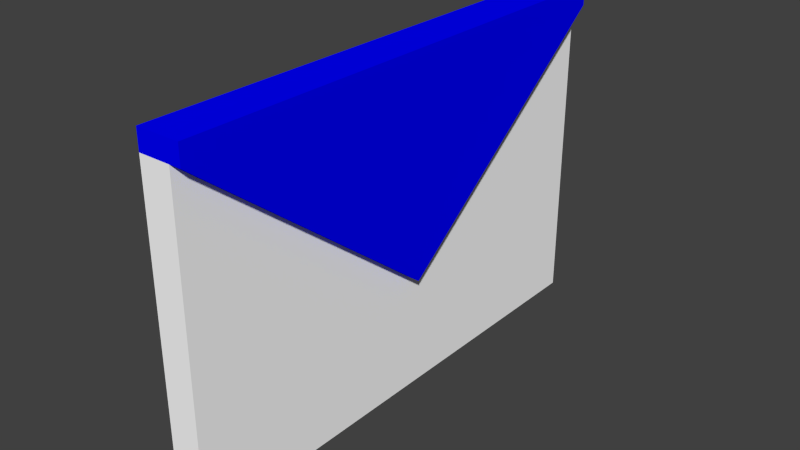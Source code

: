 # Source: Email.blend  (saved by Blender 2.71.0; exported with 4.5.12 LTS)
import bpy
from mathutils import Matrix  # noqa: F401  (used for matrix-valued properties, if any)

bpy.ops.wm.read_factory_settings(use_empty=True)
scene = bpy.context.scene
scene.name = 'Scene'

# ---- collections
col_collection_1 = bpy.data.collections.new('Collection 1'); scene.collection.children.link(col_collection_1)

# ---- materials (node trees are filled in below, after node groups)
mat_material = bpy.data.materials.new('Material')
mat_material.alpha_threshold = 0.0
mat_material.use_transparent_shadow = False
mat_material.diffuse_color = (1.0, 1.0, 1.0, 1.0)
mat_material.roughness = 0.5
mat_material.line_color = (0.0, 0.0, 0.0, 1.0)
mat_material_001 = bpy.data.materials.new('Material.001')
mat_material_001.alpha_threshold = 0.0
mat_material_001.use_transparent_shadow = False
mat_material_001.diffuse_color = (0.0, 0.0, 1.0, 1.0)
mat_material_001.roughness = 0.5
mat_material_001.line_color = (0.0, 0.0, 0.0, 1.0)

# ---- material node trees

# ---- world
world_world = bpy.data.worlds.new('World'); scene.world = world_world
world_world.color = (0.05088, 0.05088, 0.05088)
world_world.use_sun_shadow = False
world_world.sun_shadow_jitter_overblur = 0.0
world_world.cycles.sampling_method = 'MANUAL'
world_world.cycles.sample_map_resolution = 256

# ---- meshes
me_cube = bpy.data.meshes.new('Cube')
me_cube.from_pydata([(1.0, 1.0, 1.0), (1.0, -1.0, 1.0), (1.75, 1.0, 1.0), (1.75, -1.0, 1.0), (-1.0, -1.0, 1.0), (-1.0, 1.0, 1.0), (1.75, 1.0, 1.125), (1.75, -1.0, 1.125), (-1.0, -1.0, 1.125), (-1.0, 1.0, 1.125), (1.0, -5.364e-07, -0.25), (1.75, -5.364e-07, -0.25), (1.75, -1.0, 1.0), (1.75, 1.0, 1.0), (1.75, -5.364e-07, -0.25), (1.0, 1.0, -1.0), (1.0, -1.0, -1.0), (-1.0, -1.0, -1.0), (-1.0, 1.0, -1.0), (1.0, 1.0, 1.0), (1.0, -1.0, 1.0), (-1.0, -1.0, 1.0), (-1.0, 1.0, 1.0), (1.0, 1.0, 1.0), (1.0, -1.0, 1.0), (-1.0, -1.0, 1.0), (-1.0, 1.0, 1.0), (1.0, 1.0, 1.0), (1.0, -1.0, 1.0), (-1.0, -1.0, 1.0), (-1.0, 1.0, 1.0), (-1.0, -1.0, 1.0), (-1.0, 1.0, 1.0)], [(12, 3), (13, 2), (14, 11)], [(5, 4, 8, 9), (6, 9, 8, 7), (4, 3, 7, 8), (2, 5, 9, 6), (3, 11, 2, 6, 7), (1, 10, 14, 12), (10, 0, 13, 14), (15, 16, 17, 18), (22, 21, 25, 26), (15, 19, 20, 16), (16, 20, 21, 17), (17, 21, 22, 18), (19, 15, 18, 22), (26, 25, 29, 30), (21, 20, 24, 25), (19, 22, 26, 23), (20, 19, 23, 24), (30, 29, 31, 32), (25, 24, 28, 29), (23, 26, 30, 27), (24, 23, 27, 28)])
me_cube.polygons.foreach_set('material_index', [1, 1, 1, 1, 1, 1, 1, 0, 0, 0, 0, 0, 0, 0, 0, 0, 0, 0, 0, 0, 0])
me_cube.materials.append(mat_material)
me_cube.materials.append(mat_material_001)
me_cube.use_remesh_preserve_volume = False
me_cube.use_remesh_preserve_attributes = False
me_cube.use_mirror_vertex_groups = False
me_cube.update()

# ---- objects
ob_cube = bpy.data.objects.new('Cube', me_cube)

# ---- transforms, parenting, visibility, modifiers, constraints
ob_cube.location = (0.0, 0.0, 0.0)
ob_cube.scale = (0.0625, 1.0, 0.625)
ob_cube.lock_rotations_4d = False
ob_cube.empty_display_type = 'ARROWS'
ob_cube.lineart.crease_threshold = 0.0

# ---- collection membership
col_collection_1.objects.link(ob_cube)

# ---- scene / render settings (as saved in the file)
scene.frame_start = 1; scene.frame_end = 250; scene.frame_set(1)
scene.render.engine = 'BLENDER_EEVEE_NEXT'
scene.render.resolution_percentage = 50
scene.render.dither_intensity = 0.0
scene.cycles.use_denoising = False
scene.cycles.samples = 10
scene.cycles.sampling_pattern = 'TABULATED_SOBOL'
scene.cycles.light_sampling_threshold = 0.0
scene.cycles.use_adaptive_sampling = False
scene.cycles.use_light_tree = False
scene.cycles.blur_glossy = 0.0
scene.cycles.volume_bounces = 1
scene.cycles.pixel_filter_type = 'GAUSSIAN'
scene.cycles.sample_clamp_indirect = 0.0
scene.view_settings.view_transform = 'Standard'
bpy.context.view_layer.update()

# ---- added for rendering (the .blend has no active camera and no usable light): camera, sun
cam_auto = bpy.data.cameras.new('AutoCamera')
cam_auto.lens = 50.0
cam_auto.sensor_width = 36.0
cam_auto.clip_end = 1000.0
ob_auto_camera = bpy.data.objects.new('AutoCamera', cam_auto)
scene.collection.objects.link(ob_auto_camera)
ob_auto_camera.location = (2.25042, -2.67238, 1.82065)
ob_auto_camera.rotation_euler = (1.09748, -7.21219e-08, 0.694738)
scene.camera = ob_auto_camera
light_auto_sun = bpy.data.lights.new('AutoSun', 'SUN')
light_auto_sun.energy = 3.0
light_auto_sun.angle = 0.0523599
ob_auto_sun = bpy.data.objects.new('AutoSun', light_auto_sun)
scene.collection.objects.link(ob_auto_sun)
ob_auto_sun.rotation_euler = (0.872665, 0.174533, 0.523599)
bpy.context.view_layer.update()
